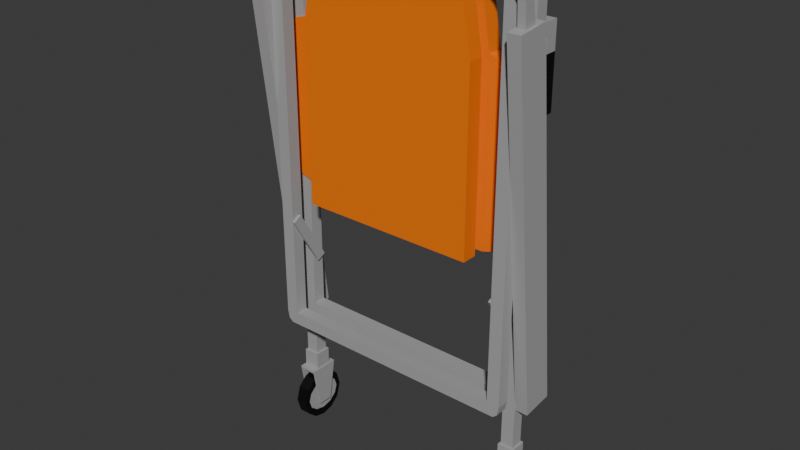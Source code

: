 # Source: SillaEmergenciaEvacuacion.blend  (saved by Blender 4.2.66; exported with 4.5.12 LTS)
import bpy
from mathutils import Matrix  # noqa: F401  (used for matrix-valued properties, if any)

bpy.ops.wm.read_factory_settings(use_empty=True)
scene = bpy.context.scene
scene.name = 'Scene'

# ---- collections
col_collection = bpy.data.collections.new('Collection'); scene.collection.children.link(col_collection)

# ---- materials (node trees are filled in below, after node groups)
mat_naranja = bpy.data.materials.new('Naranja')
mat_metal = bpy.data.materials.new('Metal')
mat_negro = bpy.data.materials.new('Negro')
mat_metal_001 = bpy.data.materials.new('Metal.001')
mat_negro_001 = bpy.data.materials.new('Negro.001')
mat_metal_002 = bpy.data.materials.new('Metal.002')
mat_negro_002 = bpy.data.materials.new('Negro.002')
mat_metal_003 = bpy.data.materials.new('Metal.003')
mat_negro_003 = bpy.data.materials.new('Negro.003')

# ---- material node trees
mat_naranja.use_nodes = True; mat_naranja.node_tree.nodes.clear()
_N = mat_naranja.node_tree.nodes; _L = mat_naranja.node_tree.links
n0 = _N.new('ShaderNodeBsdfPrincipled'); n0.name = 'Principled BSDF'; n0.location = (10, 300)
n0.inputs[0].default_value = (1.0, 0.2, 0.0, 1.0)
n1 = _N.new('ShaderNodeOutputMaterial'); n1.name = 'Material Output'; n1.location = (300, 300)
_L.new(n0.outputs[0], n1.inputs[0])
n1.is_active_output = True
mat_metal.use_nodes = True; mat_metal.node_tree.nodes.clear()
_N = mat_metal.node_tree.nodes; _L = mat_metal.node_tree.links
n0 = _N.new('ShaderNodeBsdfPrincipled'); n0.name = 'Principled BSDF'; n0.location = (10, 300)
n0.inputs[0].default_value = (0.4, 0.4, 0.4, 1.0)
n1 = _N.new('ShaderNodeOutputMaterial'); n1.name = 'Material Output'; n1.location = (300, 300)
_L.new(n0.outputs[0], n1.inputs[0])
n1.is_active_output = True
mat_negro.use_nodes = True; mat_negro.node_tree.nodes.clear()
_N = mat_negro.node_tree.nodes; _L = mat_negro.node_tree.links
n0 = _N.new('ShaderNodeBsdfPrincipled'); n0.name = 'Principled BSDF'; n0.location = (10, 300)
n0.inputs[0].default_value = (0.0, 0.0, 0.0, 1.0)
n1 = _N.new('ShaderNodeOutputMaterial'); n1.name = 'Material Output'; n1.location = (300, 300)
_L.new(n0.outputs[0], n1.inputs[0])
n1.is_active_output = True
mat_metal_001.use_nodes = True; mat_metal_001.node_tree.nodes.clear()
_N = mat_metal_001.node_tree.nodes; _L = mat_metal_001.node_tree.links
n0 = _N.new('ShaderNodeBsdfPrincipled'); n0.name = 'Principled BSDF'; n0.location = (10, 300)
n0.inputs[0].default_value = (0.4, 0.4, 0.4, 1.0)
n1 = _N.new('ShaderNodeOutputMaterial'); n1.name = 'Material Output'; n1.location = (300, 300)
_L.new(n0.outputs[0], n1.inputs[0])
n1.is_active_output = True
mat_negro_001.use_nodes = True; mat_negro_001.node_tree.nodes.clear()
_N = mat_negro_001.node_tree.nodes; _L = mat_negro_001.node_tree.links
n0 = _N.new('ShaderNodeBsdfPrincipled'); n0.name = 'Principled BSDF'; n0.location = (10, 300)
n0.inputs[0].default_value = (0.0, 0.0, 0.0, 1.0)
n1 = _N.new('ShaderNodeOutputMaterial'); n1.name = 'Material Output'; n1.location = (300, 300)
_L.new(n0.outputs[0], n1.inputs[0])
n1.is_active_output = True
mat_metal_002.use_nodes = True; mat_metal_002.node_tree.nodes.clear()
_N = mat_metal_002.node_tree.nodes; _L = mat_metal_002.node_tree.links
n0 = _N.new('ShaderNodeBsdfPrincipled'); n0.name = 'Principled BSDF'; n0.location = (10, 300)
n0.inputs[0].default_value = (0.4, 0.4, 0.4, 1.0)
n1 = _N.new('ShaderNodeOutputMaterial'); n1.name = 'Material Output'; n1.location = (300, 300)
_L.new(n0.outputs[0], n1.inputs[0])
n1.is_active_output = True
mat_negro_002.use_nodes = True; mat_negro_002.node_tree.nodes.clear()
_N = mat_negro_002.node_tree.nodes; _L = mat_negro_002.node_tree.links
n0 = _N.new('ShaderNodeBsdfPrincipled'); n0.name = 'Principled BSDF'; n0.location = (10, 300)
n0.inputs[0].default_value = (0.0, 0.0, 0.0, 1.0)
n1 = _N.new('ShaderNodeOutputMaterial'); n1.name = 'Material Output'; n1.location = (300, 300)
_L.new(n0.outputs[0], n1.inputs[0])
n1.is_active_output = True
mat_metal_003.use_nodes = True; mat_metal_003.node_tree.nodes.clear()
_N = mat_metal_003.node_tree.nodes; _L = mat_metal_003.node_tree.links
n0 = _N.new('ShaderNodeBsdfPrincipled'); n0.name = 'Principled BSDF'; n0.location = (10, 300)
n0.inputs[0].default_value = (0.4, 0.4, 0.4, 1.0)
n1 = _N.new('ShaderNodeOutputMaterial'); n1.name = 'Material Output'; n1.location = (300, 300)
_L.new(n0.outputs[0], n1.inputs[0])
n1.is_active_output = True
mat_negro_003.use_nodes = True; mat_negro_003.node_tree.nodes.clear()
_N = mat_negro_003.node_tree.nodes; _L = mat_negro_003.node_tree.links
n0 = _N.new('ShaderNodeBsdfPrincipled'); n0.name = 'Principled BSDF'; n0.location = (10, 300)
n0.inputs[0].default_value = (0.0, 0.0, 0.0, 1.0)
n1 = _N.new('ShaderNodeOutputMaterial'); n1.name = 'Material Output'; n1.location = (300, 300)
_L.new(n0.outputs[0], n1.inputs[0])
n1.is_active_output = True

# ---- world
world_world = bpy.data.worlds.new('World'); scene.world = world_world
world_world.use_nodes = True; world_world.node_tree.nodes.clear()
_N = world_world.node_tree.nodes; _L = world_world.node_tree.links
n0 = _N.new('ShaderNodeOutputWorld'); n0.name = 'World Output'; n0.location = (300, 300)
n1 = _N.new('ShaderNodeBackground'); n1.name = 'Background'; n1.location = (10, 300)
n1.inputs[0].default_value = (0.05088, 0.05088, 0.05088, 1.0)
_L.new(n1.outputs[0], n0.inputs[0])
n0.is_active_output = True
world_world.color = (0.05088, 0.05088, 0.05088)
world_world.sun_shadow_jitter_overblur = 0.0

# ---- meshes
me_cube_008 = bpy.data.meshes.new('Cube.008')
me_cube_008.from_pydata([(-0.1704, -0.1704, -0.015), (-0.1704, -0.1704, 0.015), (-0.1704, 0.1704, -0.015), (-0.1704, 0.1704, 0.015), (0.1704, -0.1704, -0.015), (0.1704, -0.1704, 0.015), (0.1704, 0.1704, -0.015), (0.1704, 0.1704, 0.015), (-0.141, 0.3449, 0.015), (-0.141, 0.3449, -0.015), (0.141, 0.3449, -0.015), (0.141, 0.3449, 0.015), (-0.1704, -0.1704, 0.035), (-0.1704, -0.1704, 0.065), (-0.1704, 0.1704, 0.035), (-0.1704, 0.1704, 0.065), (0.1704, -0.1704, 0.035), (0.1704, -0.1704, 0.065), (0.1704, 0.1704, 0.035), (0.1704, 0.1704, 0.065), (-0.141, 0.3449, 0.065), (-0.141, 0.3449, 0.035), (0.141, 0.3449, 0.035), (0.141, 0.3449, 0.065), (-0.2494, 0.1465, 0.035), (-0.2494, -0.1465, 0.035), (-0.2494, -0.1465, 0.065), (-0.2494, 0.1465, 0.065), (0.2494, 0.1465, 0.065), (0.2494, 0.1465, 0.035), (0.2494, -0.1465, 0.035), (0.2494, -0.1465, 0.065), (-0.25, -0.5413, 0.0375), (-0.25, -0.5413, 0.0625), (0.25, -0.5413, 0.0375), (0.25, -0.5413, 0.0625), (0.225, 0.3387, 0.0375), (0.225, 0.3387, 0.0625), (0.225, -0.5413, 0.0375), (0.225, -0.5413, 0.0625), (-0.225, 0.3387, 0.0375), (-0.225, -0.5413, 0.0625), (-0.225, 0.3387, 0.0625), (-0.225, -0.5413, 0.0375), (-0.25, 0.3137, 0.0375), (-0.25, 0.3137, 0.0625), (0.25, 0.3137, 0.0375), (0.25, 0.3137, 0.0625), (-0.2215, -0.5763, 0.07898), (-0.2215, -0.5763, 0.02102), (-0.2215, -0.5763, 0.06648), (-0.2535, -0.5763, 0.06648), (-0.25, 0.3137, 0.0375), (-0.225, 0.3387, 0.0375), (-0.2427, 0.3313, 0.0375), (-0.225, 0.3387, 0.0625), (-0.25, 0.3137, 0.0625), (-0.2427, 0.3313, 0.0625), (0.225, 0.3387, 0.0375), (0.25, 0.3137, 0.0375), (0.2427, 0.3313, 0.0375), (0.25, 0.3137, 0.0625), (0.225, 0.3387, 0.0625), (0.2427, 0.3313, 0.0625), (0.2136, 0.3137, 0.0625), (0.225, 0.2948, 0.0625), (0.2222, 0.3081, 0.0625), (0.225, 0.2948, 0.0375), (0.2136, 0.3137, 0.0375), (0.2222, 0.3081, 0.0375), (-0.2136, 0.3137, 0.0375), (-0.225, 0.2948, 0.0375), (-0.2222, 0.3081, 0.0375), (-0.225, 0.2948, 0.0625), (-0.2136, 0.3137, 0.0625), (-0.2222, 0.3081, 0.0625), (0.2535, -0.5763, 0.07898), (-0.2535, -0.5763, 0.03352), (0.2215, -0.5763, 0.07898), (-0.2215, -0.5763, 0.03352), (-0.25, -0.5413, 0.0375), (-0.25, -0.5413, 0.0625), (0.25, -0.5413, 0.0625), (0.25, -0.5413, 0.0375), (0.225, -0.5413, 0.0375), (-0.225, -0.5413, 0.0625), (0.2215, -0.5763, 0.03352), (0.2215, -0.5763, 0.06648), (0.225, -0.5413, 0.0625), (0.2535, -0.5763, 0.03352), (-0.2535, -0.5763, 0.02102), (-0.2535, -0.6613, 0.03466), (-0.2535, -0.5763, 0.07898), (-0.2535, -0.6613, 0.06534), (-0.225, -0.5413, 0.0375), (0.2535, -0.5763, 0.06648), (-0.2535, -0.5413, 0.03352), (-0.2535, -0.5413, 0.06648), (0.2535, -0.5413, 0.06648), (0.2535, -0.5413, 0.03352), (0.2215, -0.5413, 0.03352), (-0.2215, -0.5413, 0.06648), (-0.2215, -0.6613, 0.06534), (-0.2215, -0.6613, 0.03466), (0.2215, -0.5413, 0.06648), (0.2535, -0.6613, 0.06534), (0.2215, -0.6613, 0.06534), (0.2215, -0.6613, 0.03466), (0.2535, -0.6613, 0.03466), (-0.2215, -0.5413, 0.03352), (0.2535, -0.5763, 0.02102), (0.2215, -0.5763, 0.02102), (0.256, -0.5763, 0.07898), (0.256, -0.5763, 0.02102), (-0.256, -0.5763, 0.02102), (-0.256, -0.5763, 0.07898), (0.256, -0.6613, 0.06534), (-0.219, -0.5763, 0.02102), (-0.219, -0.6613, 0.03466), (-0.219, -0.5763, 0.07898), (0.256, -0.6613, 0.03466), (0.219, -0.6613, 0.03466), (0.219, -0.5763, 0.02102), (0.219, -0.5763, 0.07898), (-0.256, -0.6613, 0.03466), (-0.256, -0.6613, 0.06534), (-0.219, -0.6613, 0.06534), (0.219, -0.6613, 0.06534), (0.2535, -0.5813, 0.02102), (0.2215, -0.5813, 0.02102), (-0.2535, -0.5813, 0.07898), (-0.2215, -0.5813, 0.07898), (-0.2215, -0.5813, 0.02102), (-0.2535, -0.5813, 0.02102), (0.2215, -0.5813, 0.07898), (0.2535, -0.5813, 0.07898), (0.225, -0.4233, 0.0375), (0.225, -0.4233, 0.0625), (0.225, -0.4483, 0.0375), (0.225, -0.4483, 0.0625), (-0.225, -0.4233, 0.0375), (-0.225, -0.4233, 0.0625), (-0.225, -0.4483, 0.0375), (-0.225, -0.4483, 0.0625), (-0.225, 0.2076, 0.0625), (0.25, 0.2076, 0.0625), (0.225, 0.2076, 0.0625), (-0.25, 0.2076, 0.0625), (-0.225, 0.2286, 0.0625), (0.25, 0.2286, 0.0625), (0.225, 0.2286, 0.0625), (-0.25, 0.2286, 0.0625), (0.25, 0.2286, 0.0925), (0.25, 0.2076, 0.0925), (-0.225, 0.2076, 0.0925), (-0.25, 0.2076, 0.0925), (0.225, 0.2076, 0.0925), (-0.225, 0.2286, 0.0925), (0.225, 0.2286, 0.0925), (-0.25, 0.2286, 0.0925), (0.25, 0.2076, 0.0675), (-0.25, 0.2076, 0.0675), (0.225, 0.2076, 0.0675), (-0.225, 0.2076, 0.0675), (-0.225, 0.1776, 0.0925), (-0.25, 0.1776, 0.0925), (0.225, 0.1776, 0.0925), (0.25, 0.1776, 0.0925), (0.225, 0.1776, 0.0675), (0.25, 0.1776, 0.0675), (-0.25, 0.1776, 0.0675), (-0.225, 0.1776, 0.0675), (-0.225, 0.07759, 0.0925), (-0.25, 0.07759, 0.0925), (0.225, 0.07759, 0.0925), (0.25, 0.07759, 0.0925), (0.225, 0.07759, 0.0675), (0.25, 0.07759, 0.0675), (-0.25, 0.07759, 0.0675), (-0.225, 0.07759, 0.0675), (0.225, -0.601, 0.02703), (0.225, -0.5957, 0.05), (0.225, -0.6125, 0.05), (0.25, -0.6125, 0.05), (0.225, -0.617, 0.03), (0.25, -0.617, 0.03), (0.225, -0.6294, 0.01536), (0.25, -0.6294, 0.01536), (0.225, -0.6463, 0.01), (0.25, -0.6463, 0.01), (0.225, -0.6633, 0.01536), (0.25, -0.6633, 0.01536), (0.225, -0.6756, 0.03), (0.25, -0.6756, 0.03), (0.225, -0.6802, 0.05), (0.25, -0.6802, 0.05), (0.225, -0.6756, 0.07), (0.25, -0.6756, 0.07), (0.225, -0.6633, 0.08464), (0.25, -0.6633, 0.08464), (0.225, -0.6463, 0.09), (0.25, -0.6463, 0.09), (0.225, -0.6294, 0.08464), (0.25, -0.6294, 0.08464), (0.225, -0.617, 0.07), (0.25, -0.617, 0.07), (0.25, -0.601, 0.02703), (0.25, -0.5957, 0.05), (0.225, -0.6174, 0.008359), (0.25, -0.6174, 0.008359), (0.225, -0.6463, 1.118e-08), (0.25, -0.6463, 1.118e-08), (0.225, -0.6752, 0.008359), (0.25, -0.6752, 0.008359), (0.225, -0.6916, 0.02703), (0.25, -0.6916, 0.02703), (0.225, -0.6969, 0.05), (0.25, -0.6969, 0.05), (0.225, -0.6916, 0.07297), (0.25, -0.6916, 0.07297), (0.225, -0.6752, 0.09164), (0.25, -0.6752, 0.09164), (0.225, -0.6463, 0.1), (0.25, -0.6463, 0.1), (0.225, -0.6174, 0.09164), (0.25, -0.6174, 0.09164), (0.225, -0.601, 0.07297), (0.25, -0.601, 0.07297), (-0.25, -0.601, 0.02703), (-0.25, -0.5957, 0.05), (-0.25, -0.6125, 0.05), (-0.225, -0.6125, 0.05), (-0.25, -0.617, 0.03), (-0.225, -0.617, 0.03), (-0.25, -0.6294, 0.01536), (-0.225, -0.6294, 0.01536), (-0.25, -0.6463, 0.01), (-0.225, -0.6463, 0.01), (-0.25, -0.6633, 0.01536), (-0.225, -0.6633, 0.01536), (-0.25, -0.6756, 0.03), (-0.225, -0.6756, 0.03), (-0.25, -0.6802, 0.05), (-0.225, -0.6802, 0.05), (-0.25, -0.6756, 0.07), (-0.225, -0.6756, 0.07), (-0.25, -0.6633, 0.08464), (-0.225, -0.6633, 0.08464), (-0.25, -0.6463, 0.09), (-0.225, -0.6463, 0.09), (-0.25, -0.6294, 0.08464), (-0.225, -0.6294, 0.08464), (-0.25, -0.617, 0.07), (-0.225, -0.617, 0.07), (-0.225, -0.601, 0.02703), (-0.225, -0.5957, 0.05), (-0.25, -0.6174, 0.008359), (-0.225, -0.6174, 0.008359), (-0.25, -0.6463, 1.118e-08), (-0.225, -0.6463, 1.118e-08), (-0.25, -0.6752, 0.008359), (-0.225, -0.6752, 0.008359), (-0.25, -0.6916, 0.02703), (-0.225, -0.6916, 0.02703), (-0.25, -0.6969, 0.05), (-0.225, -0.6969, 0.05), (-0.25, -0.6916, 0.07297), (-0.225, -0.6916, 0.07297), (-0.25, -0.6752, 0.09164), (-0.225, -0.6752, 0.09164), (-0.25, -0.6463, 0.1), (-0.225, -0.6463, 0.1), (-0.25, -0.6174, 0.09164), (-0.225, -0.6174, 0.09164), (-0.25, -0.601, 0.07297), (-0.225, -0.601, 0.07297), (0.225, 0.3387, -0.0125), (0.225, 0.3387, 0.0125), (-0.225, 0.3387, -0.0125), (-0.225, 0.3387, 0.0125), (-0.25, 0.3137, -0.0125), (-0.25, 0.3137, 0.0125), (0.25, 0.3137, -0.0125), (0.25, 0.3137, 0.0125), (-0.25, 0.3137, -0.0125), (-0.225, 0.3387, -0.0125), (-0.2427, 0.3313, -0.0125), (-0.225, 0.3387, 0.0125), (-0.25, 0.3137, 0.0125), (-0.2427, 0.3313, 0.0125), (0.225, 0.3387, -0.0125), (0.25, 0.3137, -0.0125), (0.2427, 0.3313, -0.0125), (0.25, 0.3137, 0.0125), (0.225, 0.3387, 0.0125), (0.2427, 0.3313, 0.0125), (0.2136, 0.3137, 0.0125), (0.225, 0.2948, 0.0125), (0.2222, 0.3081, 0.0125), (0.225, 0.2948, -0.0125), (0.2136, 0.3137, -0.0125), (0.2222, 0.3081, -0.0125), (-0.2136, 0.3137, -0.0125), (-0.225, 0.2948, -0.0125), (-0.2222, 0.3081, -0.0125), (-0.225, 0.2948, 0.0125), (-0.2136, 0.3137, 0.0125), (-0.2222, 0.3081, 0.0125), (0.225, -0.4233, -0.0125), (0.225, -0.4233, 0.0125), (0.225, -0.4483, -0.0125), (0.225, -0.4483, 0.0125), (-0.225, -0.4233, -0.0125), (-0.225, -0.4233, 0.0125), (-0.225, -0.4483, -0.0125), (-0.225, -0.4483, 0.0125), (0.2384, -0.4483, 0.0125), (0.25, -0.4254, 0.0125), (0.2466, -0.4416, 0.0125), (-0.25, -0.4254, 0.0125), (-0.2384, -0.4483, 0.0125), (-0.2466, -0.4416, 0.0125), (0.25, -0.4254, -0.0125), (0.2384, -0.4483, -0.0125), (0.2466, -0.4416, -0.0125), (-0.2384, -0.4483, -0.0125), (-0.25, -0.4254, -0.0125), (-0.2466, -0.4416, -0.0125), (0.22, -0.3203, 0.06366), (0.22, -0.3303, 0.04634), (0.22, -0.2164, 0.00366), (0.22, -0.2264, -0.01366), (0.225, -0.2164, 0.00366), (0.225, -0.3203, 0.06366), (0.225, -0.3303, 0.04634), (0.225, -0.2264, -0.01366), (-0.225, -0.3203, 0.06366), (-0.225, -0.3303, 0.04634), (-0.225, -0.2164, 0.00366), (-0.225, -0.2264, -0.01366), (-0.22, -0.2164, 0.00366), (-0.22, -0.3203, 0.06366), (-0.22, -0.3303, 0.04634), (-0.22, -0.2264, -0.01366), (0.25, -0.4579, 0.0395), (0.25, -0.4509, 0.1016), (0.2553, 0.2397, -0.02114), (0.2553, 0.2426, 0.004445), (0.275, -0.4579, 0.0395), (0.275, -0.4509, 0.1016), (0.2697, 0.2397, -0.02114), (0.2697, 0.2426, 0.004445), (0.25, 0.2446, 0.02271), (0.25, 0.2376, -0.0394), (0.275, 0.2376, -0.0394), (0.275, 0.2446, 0.02271), (0.2553, 0.2976, -0.007322), (0.2553, 0.2837, -0.02361), (0.2697, 0.2837, -0.02361), (0.2697, 0.2976, -0.007322), (0.2553, 0.3491, -0.03219), (0.2553, 0.3354, -0.04726), (0.2697, 0.3354, -0.04726), (0.2697, 0.3491, -0.03219), (-0.275, -0.4579, 0.0395), (-0.275, -0.4509, 0.1016), (-0.2697, 0.2397, -0.02114), (-0.2697, 0.2426, 0.004445), (-0.25, -0.4579, 0.0395), (-0.25, -0.4509, 0.1016), (-0.2553, 0.2397, -0.02114), (-0.2553, 0.2426, 0.004445), (-0.275, 0.2446, 0.02271), (-0.275, 0.2376, -0.0394), (-0.25, 0.2376, -0.0394), (-0.25, 0.2446, 0.02271), (-0.2697, 0.2976, -0.007322), (-0.2697, 0.2837, -0.02361), (-0.2553, 0.2837, -0.02361), (-0.2553, 0.2976, -0.007322), (-0.2697, 0.3491, -0.03219), (-0.2697, 0.3354, -0.04726), (-0.2553, 0.3354, -0.04726), (-0.2553, 0.3491, -0.03219)], [(281, 288), (283, 293)], [(0, 1, 3, 2), (7, 6, 10, 11), (6, 7, 5, 4), (4, 5, 1, 0), (2, 6, 4, 0), (7, 3, 1, 5), (9, 8, 11, 10), (6, 2, 9, 10), (3, 7, 11, 8), (2, 3, 8, 9), (14, 12, 25, 24), (19, 18, 22, 23), (13, 15, 27, 26), (14, 18, 16, 12), (19, 15, 13, 17), (21, 20, 23, 22), (18, 14, 21, 22), (15, 19, 23, 20), (14, 15, 20, 21), (25, 26, 27, 24), (29, 28, 31, 30), (16, 18, 29, 30), (15, 14, 24, 27), (19, 17, 31, 28), (18, 19, 28, 29), (13, 26, 25, 12), (30, 31, 17, 16), (12, 16, 17, 13), (71, 73, 148, 144, 141, 140), (93, 91, 133, 130), (46, 34, 38, 138, 136, 67, 69, 68, 70, 72, 71, 140, 142, 43, 32, 44, 52, 54, 53, 40, 36, 58, 60, 59), (45, 151, 148, 73, 75, 74, 64, 66, 65, 150, 149, 47, 61, 63, 62, 37, 42, 55, 57, 56), (43, 41, 85, 94), (37, 62, 58, 36, 40, 53, 55, 42), (91, 93, 125, 124), (67, 136, 137, 146, 150, 65), (47, 149, 145, 35, 34, 46, 59, 61), (55, 53, 54, 57), (57, 54, 52, 56), (61, 59, 60, 63), (63, 60, 58, 62), (45, 56, 52, 44, 32, 33, 147, 151), (64, 68, 69, 66), (66, 69, 67, 65), (73, 71, 72, 75), (75, 72, 70, 74), (68, 64, 74, 70), (103, 102, 131, 132), (101, 97, 51, 50), (98, 104, 87, 95), (33, 32, 80, 81), (35, 39, 88, 82), (128, 129, 134, 135), (97, 96, 77, 51), (99, 98, 95, 89), (96, 109, 79, 77), (93, 92, 115, 125), (34, 35, 82, 83), (39, 38, 84, 88), (38, 34, 83, 84), (41, 33, 81, 85), (106, 107, 129, 134), (132, 133, 130, 131), (104, 100, 86, 87), (32, 43, 94, 80), (113, 112, 116, 120), (115, 114, 124, 125), (108, 110, 113, 120), (109, 101, 50, 79), (92, 48, 131, 130), (96, 97, 101, 109), (100, 99, 89, 86), (99, 100, 104, 98), (107, 106, 127, 121), (117, 119, 126, 118), (105, 108, 120, 116), (90, 91, 124, 114), (123, 122, 121, 127), (111, 107, 121, 122), (76, 105, 116, 112), (48, 102, 126, 119), (103, 49, 117, 118), (102, 103, 118, 126), (106, 78, 123, 127), (112, 113, 122, 123), (105, 135, 128, 108), (110, 111, 129, 128), (49, 90, 133, 132), (78, 76, 135, 134), (114, 115, 119, 117), (139, 138, 38, 39), (138, 142, 140, 136), (142, 143, 41, 43), (136, 140, 141, 137), (138, 139, 143, 142), (137, 141, 143, 139), (145, 149, 152, 153, 167, 169, 160), (145, 146, 137, 139, 39, 35), (144, 147, 33, 41, 143, 141), (149, 150, 158, 152), (150, 146, 162, 168, 166, 156, 158), (151, 147, 161, 170, 165, 155, 159), (144, 148, 157, 154, 164, 171, 163), (157, 159, 155, 165, 164, 154), (147, 144, 163, 161), (148, 151, 159, 157), (146, 145, 160, 162), (164, 165, 173, 172), (166, 168, 176, 174), (162, 160, 169, 168), (161, 163, 171, 170), (176, 177, 175, 174), (178, 179, 172, 173), (170, 171, 179, 178), (171, 164, 172, 179), (169, 167, 175, 177), (167, 166, 174, 175), (168, 169, 177, 176), (165, 170, 178, 173), (152, 158, 156, 166, 167, 153), (183, 185, 206, 207), (224, 225, 227, 226), (198, 196, 218, 220), (182, 204, 226, 181), (222, 223, 225, 224), (192, 190, 212, 214), (196, 194, 216, 218), (220, 221, 223, 222), (186, 184, 180, 208), (190, 188, 210, 212), (218, 219, 221, 220), (199, 201, 223, 221), (203, 205, 227, 225), (216, 217, 219, 218), (193, 195, 217, 215), (197, 199, 221, 219), (214, 215, 217, 216), (187, 189, 211, 209), (191, 193, 215, 213), (212, 213, 215, 214), (205, 183, 207, 227), (185, 187, 209, 206), (210, 211, 213, 212), (200, 198, 220, 222), (204, 202, 224, 226), (208, 209, 211, 210), (194, 192, 214, 216), (184, 182, 181, 180), (180, 206, 209, 208), (188, 186, 208, 210), (185, 183, 205, 203, 201, 199, 197, 195, 193, 191, 189, 187), (181, 207, 206, 180), (201, 203, 225, 223), (202, 200, 222, 224), (226, 227, 207, 181), (195, 197, 219, 217), (182, 184, 186, 188, 190, 192, 194, 196, 198, 200, 202, 204), (189, 191, 213, 211), (231, 233, 254, 255), (272, 273, 275, 274), (246, 244, 266, 268), (230, 252, 274, 229), (270, 271, 273, 272), (240, 238, 260, 262), (244, 242, 264, 266), (268, 269, 271, 270), (234, 232, 228, 256), (238, 236, 258, 260), (266, 267, 269, 268), (247, 249, 271, 269), (251, 253, 275, 273), (264, 265, 267, 266), (241, 243, 265, 263), (245, 247, 269, 267), (262, 263, 265, 264), (235, 237, 259, 257), (239, 241, 263, 261), (260, 261, 263, 262), (253, 231, 255, 275), (233, 235, 257, 254), (258, 259, 261, 260), (248, 246, 268, 270), (252, 250, 272, 274), (256, 257, 259, 258), (242, 240, 262, 264), (232, 230, 229, 228), (228, 254, 257, 256), (236, 234, 256, 258), (233, 231, 253, 251, 249, 247, 245, 243, 241, 239, 237, 235), (229, 255, 254, 228), (249, 251, 273, 271), (250, 248, 270, 272), (274, 275, 255, 229), (243, 245, 267, 265), (230, 232, 234, 236, 238, 240, 242, 244, 246, 248, 250, 252), (237, 239, 261, 259), (303, 305, 313, 312), (277, 294, 290, 276, 278, 285, 287, 279), (299, 308, 309, 297), (325, 314, 315, 320), (287, 285, 286, 289), (289, 286, 284, 288), (293, 291, 292, 295), (295, 292, 290, 294), (296, 300, 301, 298), (298, 301, 299, 297), (305, 303, 304, 307), (307, 304, 302, 306), (300, 296, 306, 302), (310, 314, 312, 308), (308, 312, 313, 309), (310, 311, 315, 314), (309, 313, 315, 311), (293, 317, 322, 282, 291), (282, 322, 324, 323, 310, 308, 299, 301, 300, 302, 304, 303, 312, 314, 325, 327, 326, 280, 284, 286, 285, 278, 276, 290, 292, 291), (305, 307, 306, 296, 298, 297, 309, 311, 316, 318, 317, 293, 295, 294, 277, 279, 287, 289, 288, 319, 321, 320, 315, 313), (288, 284, 280, 326, 319), (316, 323, 324, 318), (318, 324, 322, 317), (319, 326, 327, 321), (321, 327, 325, 320), (316, 311, 310, 323), (328, 330, 331, 329), (333, 334, 335, 332), (331, 330, 332, 335), (328, 329, 334, 333), (329, 331, 335, 334), (330, 328, 333, 332), (336, 338, 339, 337), (341, 342, 343, 340), (339, 338, 340, 343), (336, 337, 342, 341), (337, 339, 343, 342), (338, 336, 341, 340), (344, 345, 352, 353), (350, 346, 357, 358), (354, 355, 349, 348), (348, 349, 345, 344), (353, 354, 348, 344), (355, 352, 345, 349), (347, 346, 353, 352), (346, 350, 354, 353), (351, 347, 352, 355), (350, 351, 355, 354), (356, 359, 363, 360), (347, 351, 359, 356), (346, 347, 356, 357), (351, 350, 358, 359), (361, 360, 363, 362), (357, 356, 360, 361), (359, 358, 362, 363), (358, 357, 361, 362), (364, 365, 372, 373), (370, 366, 377, 378), (374, 375, 369, 368), (368, 369, 365, 364), (373, 374, 368, 364), (375, 372, 365, 369), (367, 366, 373, 372), (366, 370, 374, 373), (371, 367, 372, 375), (370, 371, 375, 374), (376, 379, 383, 380), (367, 371, 379, 376), (366, 367, 376, 377), (371, 370, 378, 379), (381, 380, 383, 382), (377, 376, 380, 381), (379, 378, 382, 383), (378, 377, 381, 382)])
me_cube_008.polygons.foreach_set('material_index', [0, 0, 0, 0, 0, 0, 0, 0, 0, 0, 0, 0, 0, 0, 0, 0, 0, 0, 0, 0, 0, 0, 0, 0, 0, 0, 0, 0, 1, 1, 1, 1, 1, 1, 1, 1, 1, 1, 1, 1, 1, 1, 1, 1, 1, 1, 1, 1, 1, 1, 1, 1, 1, 1, 1, 1, 1, 1, 1, 1, 1, 1, 1, 1, 1, 1, 1, 1, 1, 1, 1, 1, 1, 1, 1, 1, 1, 1, 1, 1, 1, 1, 1, 1, 1, 1, 1, 1, 1, 1, 1, 1, 1, 1, 1, 1, 1, 1, 1, 1, 1, 1, 1, 1, 1, 1, 1, 2, 2, 1, 1, 2, 2, 2, 2, 2, 2, 2, 2, 1, 4, 4, 4, 4, 4, 4, 4, 4, 4, 4, 4, 4, 4, 4, 4, 4, 4, 4, 4, 4, 4, 4, 4, 4, 4, 4, 4, 4, 4, 4, 3, 4, 4, 4, 4, 4, 3, 4, 2, 2, 2, 2, 2, 2, 2, 2, 2, 2, 2, 2, 2, 2, 2, 2, 2, 2, 2, 2, 2, 2, 2, 2, 2, 2, 2, 2, 2, 2, 1, 2, 2, 2, 2, 2, 1, 2, 5, 5, 5, 5, 5, 5, 5, 5, 5, 5, 5, 5, 5, 5, 5, 5, 5, 5, 5, 5, 5, 5, 5, 5, 5, 5, 5, 5, 5, 5, 5, 5, 5, 5, 5, 5, 5, 5, 7, 7, 7, 7, 7, 7, 7, 7, 7, 7, 8, 7, 7, 7, 8, 8, 8, 8, 1, 1, 1, 1, 1, 1, 1, 1, 1, 1, 2, 1, 1, 1, 2, 2, 2, 2])
_uv = me_cube_008.uv_layers.new(name='UVMap')
_uv.uv.foreach_set('vector', [0.375, 0.0, 0.625, 0.0, 0.625, 0.25, 0.375, 0.25, 0.625, 0.5, 0.375, 0.5, 0.375, 0.5, 0.625, 0.5, 0.375, 0.5, 0.625, 0.5, 0.625, 0.75, 0.375, 0.75, 0.375, 0.75, 0.625, 0.75, 0.625, 1.0, 0.375, 1.0, 0.125, 0.5, 0.375, 0.5, 0.375, 0.75, 0.125, 0.75, 0.625, 0.5, 0.875, 0.5, 0.875, 0.75, 0.625, 0.75, 0.375, 0.25, 0.625, 0.25, 0.625, 0.5, 0.375, 0.5, 0.375, 0.5, 0.125, 0.5, 0.125, 0.5, 0.375, 0.5, 0.875, 0.5, 0.625, 0.5, 0.625, 0.5, 0.875, 0.5, 0.375, 0.25, 0.625, 0.25, 0.625, 0.25, 0.375, 0.25, 0.125, 0.5, 0.125, 0.75, 0.125, 0.75, 0.125, 0.5, 0.625, 0.5, 0.375, 0.5, 0.375, 0.5, 0.625, 0.5, 0.875, 0.75, 0.875, 0.5, 0.875, 0.5, 0.875, 0.75, 0.125, 0.5, 0.375, 0.5, 0.375, 0.75, 0.125, 0.75, 0.625, 0.5, 0.875, 0.5, 0.875, 0.75, 0.625, 0.75, 0.375, 0.25, 0.625, 0.25, 0.625, 0.5, 0.375, 0.5, 0.375, 0.5, 0.125, 0.5, 0.125, 0.5, 0.375, 0.5, 0.875, 0.5, 0.625, 0.5, 0.625, 0.5, 0.875, 0.5, 0.375, 0.25, 0.625, 0.25, 0.625, 0.25, 0.375, 0.25, 0.375, 0.0, 0.625, 0.0, 0.625, 0.25, 0.375, 0.25, 0.375, 0.5, 0.625, 0.5, 0.625, 0.75, 0.375, 0.75, 0.375, 0.75, 0.375, 0.5, 0.375, 0.5, 0.375, 0.75, 0.625, 0.25, 0.375, 0.25, 0.375, 0.25, 0.625, 0.25, 0.625, 0.5, 0.625, 0.75, 0.625, 0.75, 0.625, 0.5, 0.375, 0.5, 0.625, 0.5, 0.625, 0.5, 0.375, 0.5, 0.625, 1.0, 0.625, 1.0, 0.375, 1.0, 0.375, 1.0, 0.375, 0.75, 0.625, 0.75, 0.625, 0.75, 0.375, 0.75, 0.375, 1.0, 0.375, 0.75, 0.625, 0.75, 0.625, 1.0, 0.1875, 0.6275, 0.8088, 0.6311, 0.7858, 0.6694, 0.7629, 0.7077, 0.7169, 0.7843, 0.1875, 0.6887, 0.0, 0.0, 0.0, 0.0, 0.875, 0.75, 0.875, 0.75, 0.375, 0.625, 0.375, 0.75, 0.25, 0.75, 0.25, 0.7194, 0.25, 0.6887, 0.25, 0.6275, 0.2472, 0.6303, 0.2487, 0.625, 0.1888, 0.625, 0.1889, 0.6303, 0.1875, 0.6275, 0.1875, 0.6887, 0.1875, 0.7194, 0.1875, 0.75, 0.125, 0.75, 0.125, 0.625, 0.125, 0.625, 0.1425, 0.5241, 0.1875, 0.5, 0.1875, 0.5, 0.25, 0.5, 0.25, 0.5, 0.3405, 0.5241, 0.375, 0.625, 0.875, 0.625, 0.875, 0.654, 0.8125, 0.6428, 0.8125, 0.6275, 0.8084, 0.6409, 0.8112, 0.625, 0.7513, 0.625, 0.7583, 0.6409, 0.75, 0.6275, 0.75, 0.6428, 0.625, 0.654, 0.625, 0.625, 0.625, 0.625, 0.6595, 0.5241, 0.75, 0.5, 0.75, 0.5, 0.8125, 0.5, 0.8125, 0.5, 0.8575, 0.5241, 0.875, 0.625, 0.1875, 0.75, 0.625, 0.9375, 0.625, 0.9375, 0.1875, 0.75, 0.625, 0.375, 0.625, 0.375, 0.375, 0.375, 0.375, 0.375, 0.375, 0.3125, 0.375, 0.3125, 0.625, 0.3125, 0.625, 0.3125, 0.0, 0.0, 0.0, 0.0, 0.0, 0.0, 0.0, 0.0, 0.25, 0.6275, 0.25, 0.6887, 0.6863, 0.7525, 0.7169, 0.6912, 0.7322, 0.6605, 0.7475, 0.6299, 0.625, 0.625, 0.625, 0.654, 0.625, 0.6803, 0.625, 0.75, 0.375, 0.75, 0.375, 0.625, 0.375, 0.625, 0.625, 0.625, 0.625, 0.3125, 0.375, 0.3125, 0.375, 0.25, 0.625, 0.25, 0.625, 0.25, 0.375, 0.25, 0.375, 0.125, 0.625, 0.125, 0.625, 0.625, 0.375, 0.625, 0.375, 0.5, 0.625, 0.5, 0.625, 0.5, 0.375, 0.5, 0.375, 0.375, 0.625, 0.375, 0.625, 0.125, 0.625, 0.125, 0.375, 0.125, 0.375, 0.125, 0.375, 0.0, 0.625, 0.0, 0.625, 0.06975, 0.625, 0.09599, 0.7513, 0.625, 0.2487, 0.625, 0.2472, 0.6303, 0.75, 0.625, 0.75, 0.625, 0.2472, 0.6303, 0.25, 0.6275, 0.7475, 0.6299, 0.8088, 0.6311, 0.1875, 0.6275, 0.1889, 0.6303, 0.8125, 0.625, 0.8125, 0.625, 0.1889, 0.6303, 0.1888, 0.625, 0.8112, 0.625, 0.2487, 0.625, 0.7513, 0.625, 0.8112, 0.625, 0.1888, 0.625, 0.0, 0.0, 0.0, 0.0, 0.8125, 0.75, 0.8125, 0.75, 0.8125, 0.75, 0.875, 0.75, 0.875, 0.75, 0.8125, 0.75, 0.625, 0.75, 0.75, 0.75, 0.75, 0.75, 0.625, 0.75, 0.625, 0.0, 0.375, 0.0, 0.375, 0.0, 0.625, 0.0, 0.625, 0.75, 0.75, 0.75, 0.75, 0.75, 0.625, 0.75, 0.625, 0.75, 0.75, 0.75, 0.75, 0.75, 0.625, 0.75, 0.625, 0.0, 0.375, 0.0, 0.375, 0.0, 0.625, 0.0, 0.375, 0.75, 0.625, 0.75, 0.625, 0.75, 0.375, 0.75, 0.125, 0.75, 0.1875, 0.75, 0.1875, 0.75, 0.125, 0.75, 0.875, 0.75, 0.875, 0.75, 0.875, 0.75, 0.875, 0.75, 0.375, 0.75, 0.625, 0.75, 0.625, 0.75, 0.375, 0.75, 0.625, 0.875, 0.25, 0.75, 0.25, 0.75, 0.625, 0.875, 0.25, 0.75, 0.375, 0.75, 0.375, 0.75, 0.25, 0.75, 0.8125, 0.75, 0.875, 0.75, 0.875, 0.75, 0.8125, 0.75, 0.0, 0.0, 0.0, 0.0, 0.75, 0.75, 0.75, 0.75, 0.8125, 0.75, 0.875, 0.75, 0.875, 0.75, 0.8125, 0.75, 0.625, 0.875, 0.25, 0.75, 0.25, 0.75, 0.625, 0.875, 0.125, 0.75, 0.1875, 0.75, 0.1875, 0.75, 0.125, 0.75, 0.375, 0.75, 0.625, 0.75, 0.625, 0.75, 0.375, 0.75, 0.625, 0.0, 0.375, 0.0, 0.375, 0.0, 0.625, 0.0, 0.375, 0.75, 0.375, 0.75, 0.375, 0.75, 0.375, 0.75, 0.1875, 0.75, 0.625, 0.9375, 0.625, 0.9375, 0.1875, 0.75, 0.0, 0.0, 0.0, 0.0, 0.0, 0.0, 0.0, 0.0, 0.125, 0.75, 0.875, 0.75, 0.625, 0.9375, 0.1875, 0.75, 0.25, 0.75, 0.375, 0.75, 0.375, 0.75, 0.25, 0.75, 0.375, 0.75, 0.25, 0.75, 0.625, 0.875, 0.625, 0.75, 0.0, 0.0, 0.0, 0.0, 0.0, 0.0, 0.0, 0.0, 0.1875, 0.75, 0.625, 0.9375, 0.625, 0.9375, 0.1875, 0.75, 0.0, 0.0, 0.0, 0.0, 0.0, 0.0, 0.0, 0.0, 0.125, 0.75, 0.125, 0.75, 0.125, 0.75, 0.125, 0.75, 0.625, 0.875, 0.25, 0.75, 0.25, 0.75, 0.625, 0.875, 0.25, 0.75, 0.25, 0.75, 0.25, 0.75, 0.25, 0.75, 0.625, 0.75, 0.625, 0.75, 0.625, 0.75, 0.625, 0.75, 0.8125, 0.75, 0.8125, 0.75, 0.8125, 0.75, 0.8125, 0.75, 0.1875, 0.75, 0.1875, 0.75, 0.1875, 0.75, 0.1875, 0.75, 0.0, 0.0, 0.0, 0.0, 0.0, 0.0, 0.0, 0.0, 0.75, 0.75, 0.75, 0.75, 0.75, 0.75, 0.75, 0.75, 0.625, 0.75, 0.375, 0.75, 0.25, 0.75, 0.625, 0.875, 0.0, 0.0, 0.625, 0.75, 0.625, 0.75, 0.0, 0.0, 0.0, 0.0, 0.0, 0.0, 0.0, 0.0, 0.0, 0.0, 0.0, 0.0, 0.0, 0.0, 0.0, 0.0, 0.0, 0.0, 0.0, 0.0, 0.0, 0.0, 0.0, 0.0, 0.0, 0.0, 0.375, 0.0, 0.625, 0.0, 0.625, 0.9375, 0.1875, 0.75, 0.6556, 0.8137, 0.25, 0.7194, 0.25, 0.75, 0.625, 0.875, 0.25, 0.7194, 0.1875, 0.7194, 0.1875, 0.6887, 0.25, 0.6887, 0.1875, 0.7194, 0.671, 0.8609, 0.625, 0.9375, 0.1875, 0.75, 0.25, 0.6887, 0.1875, 0.6887, 0.7169, 0.7843, 0.6863, 0.7525, 0.25, 0.7194, 0.6556, 0.8137, 0.671, 0.8609, 0.1875, 0.7194, 0.6863, 0.7525, 0.7169, 0.7843, 0.8125, 0.7194, 0.6556, 0.8137, 0.625, 0.6803, 0.625, 0.654, 0.625, 0.654, 0.625, 0.6803, 0.625, 0.6803, 0.625, 0.6803, 0.625, 0.6803, 0.625, 0.6803, 0.75, 0.6581, 0.75, 0.6887, 0.75, 0.7194, 0.75, 0.75, 0.625, 0.75, 0.8125, 0.6581, 0.875, 0.6803, 0.875, 0.75, 0.8125, 0.75, 0.8125, 0.7194, 0.8125, 0.6887, 0.625, 0.654, 0.75, 0.6428, 0.75, 0.6428, 0.625, 0.654, 0.7322, 0.6605, 0.7169, 0.6912, 0.7169, 0.6912, 0.7169, 0.6912, 0.7169, 0.6912, 0.7169, 0.6912, 0.7322, 0.6605, 0.625, 0.09599, 0.625, 0.06975, 0.625, 0.06975, 0.625, 0.06975, 0.625, 0.06975, 0.625, 0.06975, 0.625, 0.09599, 0.7629, 0.7077, 0.7858, 0.6694, 0.7858, 0.6694, 0.7629, 0.7077, 0.7629, 0.7077, 0.7629, 0.7077, 0.7629, 0.7077, 0.8125, 0.6428, 0.875, 0.654, 0.875, 0.6803, 0.875, 0.6803, 0.8125, 0.6581, 0.8125, 0.6581, 0.875, 0.6803, 0.8125, 0.6581, 0.8125, 0.6581, 0.875, 0.6803, 0.8125, 0.6428, 0.875, 0.654, 0.875, 0.654, 0.8125, 0.6428, 0.75, 0.6581, 0.625, 0.6803, 0.625, 0.6803, 0.75, 0.6581, 0.8125, 0.6581, 0.875, 0.6803, 0.875, 0.6803, 0.8125, 0.6581, 0.7169, 0.6912, 0.7169, 0.6912, 0.7169, 0.6912, 0.7169, 0.6912, 0.75, 0.6581, 0.625, 0.6803, 0.625, 0.6803, 0.75, 0.6581, 0.875, 0.6803, 0.8125, 0.6581, 0.8125, 0.6581, 0.875, 0.6803, 0.75, 0.6581, 0.625, 0.6803, 0.625, 0.6803, 0.75, 0.6581, 0.875, 0.6803, 0.8125, 0.6581, 0.8125, 0.6581, 0.875, 0.6803, 0.875, 0.6803, 0.8125, 0.6581, 0.8125, 0.6581, 0.875, 0.6803, 0.7629, 0.7077, 0.7629, 0.7077, 0.7629, 0.7077, 0.7629, 0.7077, 0.625, 0.6803, 0.625, 0.6803, 0.625, 0.6803, 0.625, 0.6803, 0.625, 0.6803, 0.75, 0.6581, 0.75, 0.6581, 0.625, 0.6803, 0.75, 0.6581, 0.625, 0.6803, 0.625, 0.6803, 0.75, 0.6581, 0.625, 0.06975, 0.625, 0.06975, 0.625, 0.06975, 0.625, 0.06975, 0.625, 0.654, 0.75, 0.6428, 0.75, 0.6581, 0.75, 0.6581, 0.625, 0.6803, 0.625, 0.6803, 0.25, 0.49, 0.37, 0.4578, 0.37, 0.4578, 0.25, 0.49, 0.1667, 0.5, 0.1667, 1.0, 0.08333, 1.0, 0.08333, 0.5, 0.5422, 0.13, 0.63, 0.04215, 0.63, 0.04215, 0.5422, 0.13, 0.75, 0.49, 0.63, 0.4578, 0.63, 0.4578, 0.75, 0.49, 0.25, 0.5, 0.25, 1.0, 0.1667, 1.0, 0.1667, 0.5, 0.87, 0.04215, 0.9578, 0.13, 0.9578, 0.13, 0.87, 0.04215, 0.63, 0.04215, 0.75, 0.01, 0.75, 0.01, 0.63, 0.04215, 0.3333, 0.5, 0.3333, 1.0, 0.25, 1.0, 0.25, 0.5, 0.9578, 0.37, 0.87, 0.4578, 0.87, 0.4578, 0.9578, 0.37, 0.9578, 0.13, 0.99, 0.25, 0.99, 0.25, 0.9578, 0.13, 0.4167, 0.5, 0.4167, 1.0, 0.3333, 1.0, 0.3333, 0.5, 0.04215, 0.13, 0.01, 0.25, 0.01, 0.25, 0.04215, 0.13, 0.04215, 0.37, 0.13, 0.4578, 0.13, 0.4578, 0.04215, 0.37, 0.5, 0.5, 0.5, 1.0, 0.4167, 1.0, 0.4167, 0.5, 0.37, 0.04215, 0.25, 0.01, 0.25, 0.01, 0.37, 0.04215, 0.13, 0.04215, 0.04215, 0.13, 0.04215, 0.13, 0.13, 0.04215, 0.5833, 0.5, 0.5833, 1.0, 0.5, 1.0, 0.5, 0.5, 0.4578, 0.37, 0.49, 0.25, 0.49, 0.25, 0.4578, 0.37, 0.4578, 0.13, 0.37, 0.04215, 0.37, 0.04215, 0.4578, 0.13, 0.6667, 0.5, 0.6667, 1.0, 0.5833, 1.0, 0.5833, 0.5, 0.13, 0.4578, 0.25, 0.49, 0.25, 0.49, 0.13, 0.4578, 0.37, 0.4578, 0.4578, 0.37, 0.4578, 0.37, 0.37, 0.4578, 0.75, 0.5, 0.75, 1.0, 0.6667, 1.0, 0.6667, 0.5, 0.51, 0.25, 0.5422, 0.13, 0.5422, 0.13, 0.51, 0.25, 0.63, 0.4578, 0.5422, 0.37, 0.5422, 0.37, 0.63, 0.4578, 0.8333, 0.5, 0.8333, 1.0, 0.75, 1.0, 0.75, 0.5, 0.75, 0.01, 0.87, 0.04215, 0.87, 0.04215, 0.75, 0.01, 0.87, 0.4578, 0.75, 0.49, 0.75, 0.49, 0.87, 0.4578, 0.9167, 0.5, 0.9167, 1.0, 0.8333, 1.0, 0.8333, 0.5, 0.99, 0.25, 0.9578, 0.37, 0.9578, 0.37, 0.99, 0.25, 0.37, 0.4578, 0.25, 0.49, 0.13, 0.4578, 0.04215, 0.37, 0.01, 0.25, 0.04215, 0.13, 0.13, 0.04215, 0.25, 0.01, 0.37, 0.04215, 0.4578, 0.13, 0.49, 0.25, 0.4578, 0.37, 1.0, 0.5, 1.0, 1.0, 0.9167, 1.0, 0.9167, 0.5, 0.01, 0.25, 0.04215, 0.37, 0.04215, 0.37, 0.01, 0.25, 0.5422, 0.37, 0.51, 0.25, 0.51, 0.25, 0.5422, 0.37, 0.08333, 0.5, 0.08333, 1.0, 7.451e-08, 1.0, 7.451e-08, 0.5, 0.25, 0.01, 0.13, 0.04215, 0.13, 0.04215, 0.25, 0.01, 0.75, 0.49, 0.87, 0.4578, 0.9578, 0.37, 0.99, 0.25, 0.9578, 0.13, 0.87, 0.04215, 0.75, 0.01, 0.63, 0.04215, 0.5422, 0.13, 0.51, 0.25, 0.5422, 0.37, 0.63, 0.4578, 0.49, 0.25, 0.4578, 0.13, 0.4578, 0.13, 0.49, 0.25, 0.25, 0.49, 0.37, 0.4578, 0.37, 0.4578, 0.25, 0.49, 0.1667, 0.5, 0.1667, 1.0, 0.08333, 1.0, 0.08333, 0.5, 0.5422, 0.13, 0.63, 0.04215, 0.63, 0.04215, 0.5422, 0.13, 0.75, 0.49, 0.63, 0.4578, 0.63, 0.4578, 0.75, 0.49, 0.25, 0.5, 0.25, 1.0, 0.1667, 1.0, 0.1667, 0.5, 0.87, 0.04215, 0.9578, 0.13, 0.9578, 0.13, 0.87, 0.04215, 0.63, 0.04215, 0.75, 0.01, 0.75, 0.01, 0.63, 0.04215, 0.3333, 0.5, 0.3333, 1.0, 0.25, 1.0, 0.25, 0.5, 0.9578, 0.37, 0.87, 0.4578, 0.87, 0.4578, 0.9578, 0.37, 0.9578, 0.13, 0.99, 0.25, 0.99, 0.25, 0.9578, 0.13, 0.4167, 0.5, 0.4167, 1.0, 0.3333, 1.0, 0.3333, 0.5, 0.04215, 0.13, 0.01, 0.25, 0.01, 0.25, 0.04215, 0.13, 0.04215, 0.37, 0.13, 0.4578, 0.13, 0.4578, 0.04215, 0.37, 0.5, 0.5, 0.5, 1.0, 0.4167, 1.0, 0.4167, 0.5, 0.37, 0.04215, 0.25, 0.01, 0.25, 0.01, 0.37, 0.04215, 0.13, 0.04215, 0.04215, 0.13, 0.04215, 0.13, 0.13, 0.04215, 0.5833, 0.5, 0.5833, 1.0, 0.5, 1.0, 0.5, 0.5, 0.4578, 0.37, 0.49, 0.25, 0.49, 0.25, 0.4578, 0.37, 0.4578, 0.13, 0.37, 0.04215, 0.37, 0.04215, 0.4578, 0.13, 0.6667, 0.5, 0.6667, 1.0, 0.5833, 1.0, 0.5833, 0.5, 0.13, 0.4578, 0.25, 0.49, 0.25, 0.49, 0.13, 0.4578, 0.37, 0.4578, 0.4578, 0.37, 0.4578, 0.37, 0.37, 0.4578, 0.75, 0.5, 0.75, 1.0, 0.6667, 1.0, 0.6667, 0.5, 0.51, 0.25, 0.5422, 0.13, 0.5422, 0.13, 0.51, 0.25, 0.63, 0.4578, 0.5422, 0.37, 0.5422, 0.37, 0.63, 0.4578, 0.8333, 0.5, 0.8333, 1.0, 0.75, 1.0, 0.75, 0.5, 0.75, 0.01, 0.87, 0.04215, 0.87, 0.04215, 0.75, 0.01, 0.87, 0.4578, 0.75, 0.49, 0.75, 0.49, 0.87, 0.4578, 0.9167, 0.5, 0.9167, 1.0, 0.8333, 1.0, 0.8333, 0.5, 0.99, 0.25, 0.9578, 0.37, 0.9578, 0.37, 0.99, 0.25, 0.37, 0.4578, 0.25, 0.49, 0.13, 0.4578, 0.04215, 0.37, 0.01, 0.25, 0.04215, 0.13, 0.13, 0.04215, 0.25, 0.01, 0.37, 0.04215, 0.4578, 0.13, 0.49, 0.25, 0.4578, 0.37, 1.0, 0.5, 1.0, 1.0, 0.9167, 1.0, 0.9167, 0.5, 0.01, 0.25, 0.04215, 0.37, 0.04215, 0.37, 0.01, 0.25, 0.5422, 0.37, 0.51, 0.25, 0.51, 0.25, 0.5422, 0.37, 0.08333, 0.5, 0.08333, 1.0, 7.451e-08, 1.0, 7.451e-08, 0.5, 0.25, 0.01, 0.13, 0.04215, 0.13, 0.04215, 0.25, 0.01, 0.75, 0.49, 0.87, 0.4578, 0.9578, 0.37, 0.99, 0.25, 0.9578, 0.13, 0.87, 0.04215, 0.75, 0.01, 0.63, 0.04215, 0.5422, 0.13, 0.51, 0.25, 0.5422, 0.37, 0.63, 0.4578, 0.49, 0.25, 0.4578, 0.13, 0.4578, 0.13, 0.49, 0.25, 0.1875, 0.6275, 0.7629, 0.7077, 0.7169, 0.7843, 0.1875, 0.6887, 0.625, 0.375, 0.625, 0.375, 0.375, 0.375, 0.375, 0.375, 0.375, 0.3125, 0.375, 0.3125, 0.625, 0.3125, 0.625, 0.3125, 0.25, 0.6275, 0.25, 0.6887, 0.6863, 0.7525, 0.7475, 0.6299, 0.1539, 0.7285, 0.1875, 0.7194, 0.671, 0.8609, 0.7807, 0.7972, 0.625, 0.3125, 0.375, 0.3125, 0.375, 0.25, 0.625, 0.25, 0.625, 0.25, 0.375, 0.25, 0.375, 0.125, 0.625, 0.125, 0.625, 0.625, 0.375, 0.625, 0.375, 0.5, 0.625, 0.5, 0.625, 0.5, 0.375, 0.5, 0.375, 0.375, 0.625, 0.375, 0.7513, 0.625, 0.2487, 0.625, 0.2472, 0.6303, 0.75, 0.625, 0.75, 0.625, 0.2472, 0.6303, 0.25, 0.6275, 0.7475, 0.6299, 0.8088, 0.6311, 0.1875, 0.6275, 0.1889, 0.6303, 0.8125, 0.625, 0.8125, 0.625, 0.1889, 0.6303, 0.1888, 0.625, 0.8112, 0.625, 0.2487, 0.625, 0.7513, 0.625, 0.8112, 0.625, 0.1888, 0.625, 0.25, 0.7194, 0.1875, 0.7194, 0.1875, 0.6887, 0.25, 0.6887, 0.25, 0.6887, 0.1875, 0.6887, 0.7169, 0.7843, 0.6863, 0.7525, 0.25, 0.7194, 0.6556, 0.8137, 0.671, 0.8609, 0.1875, 0.7194, 0.6863, 0.7525, 0.7169, 0.7843, 0.8125, 0.7194, 0.6556, 0.8137, 0.625, 0.6803, 0.625, 0.7405, 0.375, 0.7331, 0.375, 0.625, 0.375, 0.625, 0.375, 0.625, 0.375, 0.7331, 0.358, 0.732, 0.3172, 0.7285, 0.25, 0.7194, 0.25, 0.6887, 0.25, 0.6275, 0.2472, 0.6303, 0.2487, 0.625, 0.1888, 0.625, 0.1889, 0.6303, 0.1875, 0.6275, 0.1875, 0.6887, 0.1875, 0.7194, 0.1539, 0.7285, 0.1336, 0.732, 0.125, 0.7331, 0.125, 0.625, 0.125, 0.625, 0.1425, 0.5241, 0.1875, 0.5, 0.1875, 0.5, 0.25, 0.5, 0.25, 0.5, 0.3405, 0.5241, 0.375, 0.625, 0.8125, 0.6275, 0.8084, 0.6409, 0.8112, 0.625, 0.7513, 0.625, 0.7583, 0.6409, 0.75, 0.6581, 0.75, 0.6887, 0.75, 0.7194, 0.6828, 0.7285, 0.642, 0.732, 0.625, 0.7331, 0.625, 0.625, 0.6595, 0.5241, 0.75, 0.5, 0.75, 0.5, 0.8125, 0.5, 0.8125, 0.5, 0.8575, 0.5241, 0.875, 0.6803, 0.875, 0.7405, 0.8664, 0.7374, 0.8461, 0.7318, 0.8125, 0.7194, 0.8125, 0.6887, 0.625, 0.125, 0.375, 0.125, 0.375, 0.125, 0.375, 0.01695, 0.625, 0.01695, 0.6828, 0.7285, 0.3172, 0.7285, 0.375, 0.7364, 0.625, 0.7364, 0.625, 0.7424, 0.375, 0.7364, 0.375, 0.7331, 0.625, 0.7405, 0.625, 0.01695, 0.375, 0.01695, 0.375, 0.0136, 0.625, 0.0136, 0.875, 0.7424, 0.125, 0.7364, 0.1539, 0.7285, 0.7807, 0.7972, 0.6828, 0.7285, 0.75, 0.7194, 0.25, 0.7194, 0.3172, 0.7285, 0.0, 0.0, 0.0, 1.0, 1.0, 1.0, 1.0, 0.0, 0.0, 0.0, 1.0, 0.0, 1.0, 1.0, 0.0, 1.0, 1.0, 1.0, 0.0, 1.0, 0.0, 1.0, 1.0, 1.0, 0.0, 0.0, 1.0, 0.0, 1.0, 0.0, 0.0, 0.0, 1.0, 0.0, 1.0, 1.0, 1.0, 1.0, 1.0, 0.0, 0.0, 1.0, 0.0, 0.0, 0.0, 0.0, 0.0, 1.0, 0.0, 0.0, 0.0, 1.0, 1.0, 1.0, 1.0, 0.0, 0.0, 0.0, 1.0, 0.0, 1.0, 1.0, 0.0, 1.0, 1.0, 1.0, 0.0, 1.0, 0.0, 1.0, 1.0, 1.0, 0.0, 0.0, 1.0, 0.0, 1.0, 0.0, 0.0, 0.0, 1.0, 0.0, 1.0, 1.0, 1.0, 1.0, 1.0, 0.0, 0.0, 1.0, 0.0, 0.0, 0.0, 0.0, 0.0, 1.0, 0.375, 0.0, 0.625, 0.0, 0.625, 0.25, 0.375, 0.25, 0.3964, 0.4465, 0.3964, 0.3035, 0.3964, 0.3035, 0.3964, 0.4465, 0.375, 0.5, 0.625, 0.5, 0.625, 0.75, 0.375, 0.75, 0.375, 0.75, 0.625, 0.75, 0.625, 1.0, 0.375, 1.0, 0.125, 0.5, 0.375, 0.5, 0.375, 0.75, 0.125, 0.75, 0.625, 0.5, 0.875, 0.5, 0.875, 0.75, 0.625, 0.75, 0.6036, 0.3035, 0.3964, 0.3035, 0.375, 0.25, 0.625, 0.25, 0.3964, 0.3035, 0.3964, 0.4465, 0.375, 0.5, 0.375, 0.25, 0.6036, 0.4465, 0.6036, 0.3035, 0.625, 0.25, 0.625, 0.5, 0.3964, 0.4465, 0.6036, 0.4465, 0.625, 0.5, 0.375, 0.5, 0.6036, 0.3035, 0.6036, 0.4465, 0.6036, 0.4465, 0.6036, 0.3035, 0.6036, 0.3035, 0.6036, 0.4465, 0.6036, 0.4465, 0.6036, 0.3035, 0.3964, 0.3035, 0.6036, 0.3035, 0.6036, 0.3035, 0.3964, 0.3035, 0.6036, 0.4465, 0.3964, 0.4465, 0.3964, 0.4465, 0.6036, 0.4465, 0.3964, 0.3035, 0.6036, 0.3035, 0.6036, 0.4465, 0.3964, 0.4465, 0.3964, 0.3035, 0.6036, 0.3035, 0.6036, 0.3035, 0.3964, 0.3035, 0.6036, 0.4465, 0.3964, 0.4465, 0.3964, 0.4465, 0.6036, 0.4465, 0.3964, 0.4465, 0.3964, 0.3035, 0.3964, 0.3035, 0.3964, 0.4465, 0.375, 0.0, 0.625, 0.0, 0.625, 0.25, 0.375, 0.25, 0.3964, 0.4465, 0.3964, 0.3035, 0.3964, 0.3035, 0.3964, 0.4465, 0.375, 0.5, 0.625, 0.5, 0.625, 0.75, 0.375, 0.75, 0.375, 0.75, 0.625, 0.75, 0.625, 1.0, 0.375, 1.0, 0.125, 0.5, 0.375, 0.5, 0.375, 0.75, 0.125, 0.75, 0.625, 0.5, 0.875, 0.5, 0.875, 0.75, 0.625, 0.75, 0.6036, 0.3035, 0.3964, 0.3035, 0.375, 0.25, 0.625, 0.25, 0.3964, 0.3035, 0.3964, 0.4465, 0.375, 0.5, 0.375, 0.25, 0.6036, 0.4465, 0.6036, 0.3035, 0.625, 0.25, 0.625, 0.5, 0.3964, 0.4465, 0.6036, 0.4465, 0.625, 0.5, 0.375, 0.5, 0.6036, 0.3035, 0.6036, 0.4465, 0.6036, 0.4465, 0.6036, 0.3035, 0.6036, 0.3035, 0.6036, 0.4465, 0.6036, 0.4465, 0.6036, 0.3035, 0.3964, 0.3035, 0.6036, 0.3035, 0.6036, 0.3035, 0.3964, 0.3035, 0.6036, 0.4465, 0.3964, 0.4465, 0.3964, 0.4465, 0.6036, 0.4465, 0.3964, 0.3035, 0.6036, 0.3035, 0.6036, 0.4465, 0.3964, 0.4465, 0.3964, 0.3035, 0.6036, 0.3035, 0.6036, 0.3035, 0.3964, 0.3035, 0.6036, 0.4465, 0.3964, 0.4465, 0.3964, 0.4465, 0.6036, 0.4465, 0.3964, 0.4465, 0.3964, 0.3035, 0.3964, 0.3035, 0.3964, 0.4465])
me_cube_008.materials.append(mat_naranja)
me_cube_008.materials.append(mat_metal)
me_cube_008.materials.append(mat_negro)
me_cube_008.materials.append(mat_metal_001)
me_cube_008.materials.append(mat_negro_001)
me_cube_008.materials.append(mat_metal_002)
me_cube_008.materials.append(mat_negro_002)
me_cube_008.materials.append(mat_metal_003)
me_cube_008.materials.append(mat_negro_003)
me_cube_008.update()

# ---- objects
ob_cube_005 = bpy.data.objects.new('Cube.005', me_cube_008)

# ---- transforms, parenting, visibility, modifiers, constraints
ob_cube_005.location = (0.0, 0.1563, 0.6767)
ob_cube_005.rotation_euler = (1.571, -0.0, 3.142)

# ---- collection membership
col_collection.objects.link(ob_cube_005)

# ---- scene / render settings (as saved in the file)
scene.frame_start = 1; scene.frame_end = 250; scene.frame_set(0)
scene.render.engine = 'BLENDER_EEVEE_NEXT'
bpy.context.view_layer.update()

# ---- added for rendering (the .blend has no active camera and no usable light): camera, sun
cam_auto = bpy.data.cameras.new('AutoCamera')
cam_auto.lens = 50.0
cam_auto.sensor_width = 36.0
cam_auto.clip_end = 1000.0
ob_auto_camera = bpy.data.objects.new('AutoCamera', cam_auto)
scene.collection.objects.link(ob_auto_camera)
ob_auto_camera.location = (1.10211, -1.13903, 1.38445)
ob_auto_camera.rotation_euler = (1.09748, -7.21219e-08, 0.694738)
scene.camera = ob_auto_camera
light_auto_sun = bpy.data.lights.new('AutoSun', 'SUN')
light_auto_sun.energy = 3.0
light_auto_sun.angle = 0.0523599
ob_auto_sun = bpy.data.objects.new('AutoSun', light_auto_sun)
scene.collection.objects.link(ob_auto_sun)
ob_auto_sun.rotation_euler = (0.872665, 0.174533, 0.523599)
bpy.context.view_layer.update()
